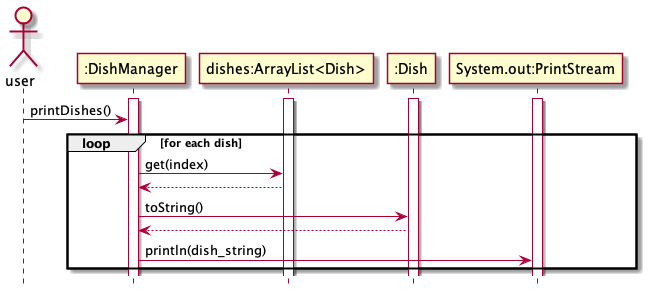

The diagram above was rendered by PlantUML. Its source (embedded in the PNG):
@startuml
'https://plantuml.com/sequence-diagram

hide footbox

actor user
participant ":DishManager" as dishmanager
participant "dishes:ArrayList<Dish>" as dishes
participant ":Dish" as dish
participant "System.out:PrintStream" as out

activate dishmanager
activate dishes
activate dish
activate out

user -> dishmanager: printDishes()
group loop [for each dish]
dishmanager -> dishes: get(index)
dishes --> dishmanager
dishmanager -> dish: toString()
dish --> dishmanager
dishmanager -> out: println(dish_string)
end

@enduml